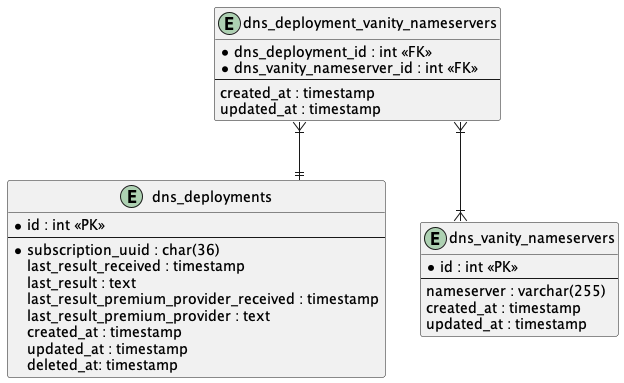

The diagram above was rendered by PlantUML. Its source (embedded in the PNG):
@startuml
skinparam linetype ortho
entity "dns_deployments" {
*id : int <<PK>>
--
*subscription_uuid : char(36)
last_result_received : timestamp
last_result : text
last_result_premium_provider_received : timestamp
last_result_premium_provider : text
created_at : timestamp
updated_at : timestamp
deleted_at: timestamp
}

entity "dns_vanity_nameservers" {
*id : int <<PK>>
--
nameserver : varchar(255)
created_at : timestamp
updated_at : timestamp
}

entity "dns_deployment_vanity_nameservers" {
*dns_deployment_id : int <<FK>>
*dns_vanity_nameserver_id : int <<FK>>
--
created_at : timestamp
updated_at : timestamp
}

dns_deployment_vanity_nameservers }|--|| dns_deployments
dns_deployment_vanity_nameservers }|--|{ dns_vanity_nameservers

@enduml